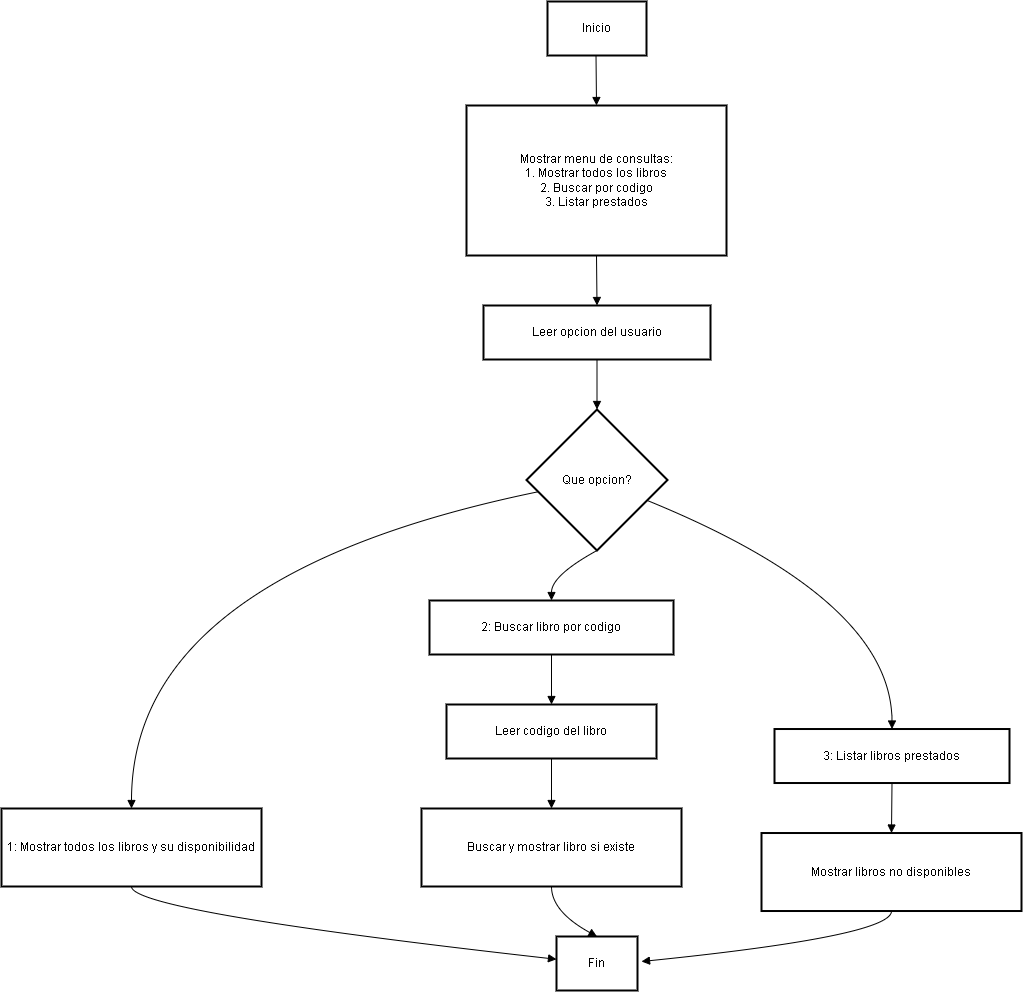

The diagram above was exported from draw.io. Its source (the exported page's mxGraphModel, read from the mxfile embedded in the PNG):
<mxGraphModel dx="1249" dy="664" grid="1" gridSize="10" guides="1" tooltips="1" connect="1" arrows="1" fold="1" page="1" pageScale="1" pageWidth="827" pageHeight="1169" math="0" shadow="0">
  <root>
    <mxCell id="0" />
    <mxCell id="1" parent="0" />
    <mxCell id="Ngx2zAIXHAWq-xHagxC7-1" value="Inicio" style="whiteSpace=wrap;strokeWidth=2;" vertex="1" parent="1">
      <mxGeometry x="566" y="20" width="99" height="54" as="geometry" />
    </mxCell>
    <mxCell id="Ngx2zAIXHAWq-xHagxC7-2" value="Mostrar menu de consultas:&#10;1. Mostrar todos los libros&#10;2. Buscar por codigo&#10;3. Listar prestados" style="whiteSpace=wrap;strokeWidth=2;" vertex="1" parent="1">
      <mxGeometry x="485" y="124" width="260" height="150" as="geometry" />
    </mxCell>
    <mxCell id="Ngx2zAIXHAWq-xHagxC7-3" value="Leer opcion del usuario" style="whiteSpace=wrap;strokeWidth=2;" vertex="1" parent="1">
      <mxGeometry x="502" y="324" width="227" height="54" as="geometry" />
    </mxCell>
    <mxCell id="Ngx2zAIXHAWq-xHagxC7-4" value="Que opcion?" style="rhombus;strokeWidth=2;whiteSpace=wrap;" vertex="1" parent="1">
      <mxGeometry x="545" y="428" width="141" height="141" as="geometry" />
    </mxCell>
    <mxCell id="Ngx2zAIXHAWq-xHagxC7-5" value="1: Mostrar todos los libros y su disponibilidad" style="whiteSpace=wrap;strokeWidth=2;" vertex="1" parent="1">
      <mxGeometry x="20" y="827" width="260" height="78" as="geometry" />
    </mxCell>
    <mxCell id="Ngx2zAIXHAWq-xHagxC7-6" value="Fin" style="whiteSpace=wrap;strokeWidth=2;" vertex="1" parent="1">
      <mxGeometry x="575" y="955" width="81" height="54" as="geometry" />
    </mxCell>
    <mxCell id="Ngx2zAIXHAWq-xHagxC7-7" value="2: Buscar libro por codigo" style="whiteSpace=wrap;strokeWidth=2;" vertex="1" parent="1">
      <mxGeometry x="448" y="619" width="244" height="54" as="geometry" />
    </mxCell>
    <mxCell id="Ngx2zAIXHAWq-xHagxC7-8" value="Leer codigo del libro" style="whiteSpace=wrap;strokeWidth=2;" vertex="1" parent="1">
      <mxGeometry x="465" y="723" width="210" height="54" as="geometry" />
    </mxCell>
    <mxCell id="Ngx2zAIXHAWq-xHagxC7-9" value="Buscar y mostrar libro si existe" style="whiteSpace=wrap;strokeWidth=2;" vertex="1" parent="1">
      <mxGeometry x="440" y="827" width="260" height="78" as="geometry" />
    </mxCell>
    <mxCell id="Ngx2zAIXHAWq-xHagxC7-10" value="3: Listar libros prestados" style="whiteSpace=wrap;strokeWidth=2;" vertex="1" parent="1">
      <mxGeometry x="793" y="747.52" width="235" height="54" as="geometry" />
    </mxCell>
    <mxCell id="Ngx2zAIXHAWq-xHagxC7-11" value="Mostrar libros no disponibles" style="whiteSpace=wrap;strokeWidth=2;" vertex="1" parent="1">
      <mxGeometry x="780" y="851.52" width="260" height="78" as="geometry" />
    </mxCell>
    <mxCell id="Ngx2zAIXHAWq-xHagxC7-13" value="" style="curved=1;startArrow=none;endArrow=block;exitX=0.49;exitY=1;entryX=0.5;entryY=0;rounded=0;" edge="1" parent="1" source="Ngx2zAIXHAWq-xHagxC7-1" target="Ngx2zAIXHAWq-xHagxC7-2">
      <mxGeometry relative="1" as="geometry">
        <Array as="points" />
      </mxGeometry>
    </mxCell>
    <mxCell id="Ngx2zAIXHAWq-xHagxC7-14" value="" style="curved=1;startArrow=none;endArrow=block;exitX=0.5;exitY=1;entryX=0.5;entryY=0;rounded=0;" edge="1" parent="1" source="Ngx2zAIXHAWq-xHagxC7-2" target="Ngx2zAIXHAWq-xHagxC7-3">
      <mxGeometry relative="1" as="geometry">
        <Array as="points" />
      </mxGeometry>
    </mxCell>
    <mxCell id="Ngx2zAIXHAWq-xHagxC7-15" value="" style="curved=1;startArrow=none;endArrow=block;exitX=0.5;exitY=1;entryX=0.5;entryY=0;rounded=0;" edge="1" parent="1" source="Ngx2zAIXHAWq-xHagxC7-3" target="Ngx2zAIXHAWq-xHagxC7-4">
      <mxGeometry relative="1" as="geometry">
        <Array as="points" />
      </mxGeometry>
    </mxCell>
    <mxCell id="Ngx2zAIXHAWq-xHagxC7-16" value="" style="curved=1;startArrow=none;endArrow=block;exitX=0;exitY=0.6;entryX=0.5;entryY=0;rounded=0;" edge="1" parent="1" source="Ngx2zAIXHAWq-xHagxC7-4" target="Ngx2zAIXHAWq-xHagxC7-5">
      <mxGeometry relative="1" as="geometry">
        <Array as="points">
          <mxPoint x="150" y="594" />
        </Array>
      </mxGeometry>
    </mxCell>
    <mxCell id="Ngx2zAIXHAWq-xHagxC7-17" value="" style="curved=1;startArrow=none;endArrow=block;exitX=0.5;exitY=1;entryX=-0.01;entryY=0.42;rounded=0;" edge="1" parent="1" source="Ngx2zAIXHAWq-xHagxC7-5" target="Ngx2zAIXHAWq-xHagxC7-6">
      <mxGeometry relative="1" as="geometry">
        <Array as="points">
          <mxPoint x="150" y="930" />
        </Array>
      </mxGeometry>
    </mxCell>
    <mxCell id="Ngx2zAIXHAWq-xHagxC7-18" value="" style="curved=1;startArrow=none;endArrow=block;exitX=0.5;exitY=1;entryX=0.5;entryY=0;rounded=0;exitDx=0;exitDy=0;" edge="1" parent="1" source="Ngx2zAIXHAWq-xHagxC7-4" target="Ngx2zAIXHAWq-xHagxC7-7">
      <mxGeometry relative="1" as="geometry">
        <Array as="points">
          <mxPoint x="570" y="594" />
        </Array>
        <mxPoint x="681.9814814814815" y="525.4814814814815" as="sourcePoint" />
      </mxGeometry>
    </mxCell>
    <mxCell id="Ngx2zAIXHAWq-xHagxC7-19" value="" style="curved=1;startArrow=none;endArrow=block;exitX=0.5;exitY=1;entryX=0.5;entryY=0;rounded=0;" edge="1" parent="1" source="Ngx2zAIXHAWq-xHagxC7-7" target="Ngx2zAIXHAWq-xHagxC7-8">
      <mxGeometry relative="1" as="geometry">
        <Array as="points" />
      </mxGeometry>
    </mxCell>
    <mxCell id="Ngx2zAIXHAWq-xHagxC7-20" value="" style="curved=1;startArrow=none;endArrow=block;exitX=0.5;exitY=1;entryX=0.5;entryY=0;rounded=0;" edge="1" parent="1" source="Ngx2zAIXHAWq-xHagxC7-8" target="Ngx2zAIXHAWq-xHagxC7-9">
      <mxGeometry relative="1" as="geometry">
        <Array as="points" />
      </mxGeometry>
    </mxCell>
    <mxCell id="Ngx2zAIXHAWq-xHagxC7-21" value="" style="curved=1;startArrow=none;endArrow=block;exitX=0.5;exitY=1;entryX=0.5;entryY=0;rounded=0;entryDx=0;entryDy=0;" edge="1" parent="1" source="Ngx2zAIXHAWq-xHagxC7-9" target="Ngx2zAIXHAWq-xHagxC7-6">
      <mxGeometry relative="1" as="geometry">
        <Array as="points">
          <mxPoint x="570" y="930" />
        </Array>
        <mxPoint x="685" y="968.7647058823529" as="targetPoint" />
      </mxGeometry>
    </mxCell>
    <mxCell id="Ngx2zAIXHAWq-xHagxC7-22" value="" style="curved=1;startArrow=none;endArrow=block;entryX=0.5;entryY=0;rounded=0;" edge="1" parent="1" source="Ngx2zAIXHAWq-xHagxC7-4" target="Ngx2zAIXHAWq-xHagxC7-10">
      <mxGeometry relative="1" as="geometry">
        <Array as="points">
          <mxPoint x="910" y="618.52" />
        </Array>
        <mxPoint x="799.0185185185185" y="550.0014814814815" as="sourcePoint" />
      </mxGeometry>
    </mxCell>
    <mxCell id="Ngx2zAIXHAWq-xHagxC7-23" value="" style="curved=1;startArrow=none;endArrow=block;exitX=0.5;exitY=1;entryX=0.5;entryY=0;rounded=0;" edge="1" parent="1" source="Ngx2zAIXHAWq-xHagxC7-10" target="Ngx2zAIXHAWq-xHagxC7-11">
      <mxGeometry relative="1" as="geometry">
        <Array as="points" />
      </mxGeometry>
    </mxCell>
    <mxCell id="Ngx2zAIXHAWq-xHagxC7-24" value="" style="curved=1;startArrow=none;endArrow=block;exitX=0.5;exitY=1;rounded=0;" edge="1" parent="1" source="Ngx2zAIXHAWq-xHagxC7-11">
      <mxGeometry relative="1" as="geometry">
        <Array as="points">
          <mxPoint x="910" y="954.52" />
        </Array>
        <mxPoint x="660" y="980" as="targetPoint" />
      </mxGeometry>
    </mxCell>
  </root>
</mxGraphModel>